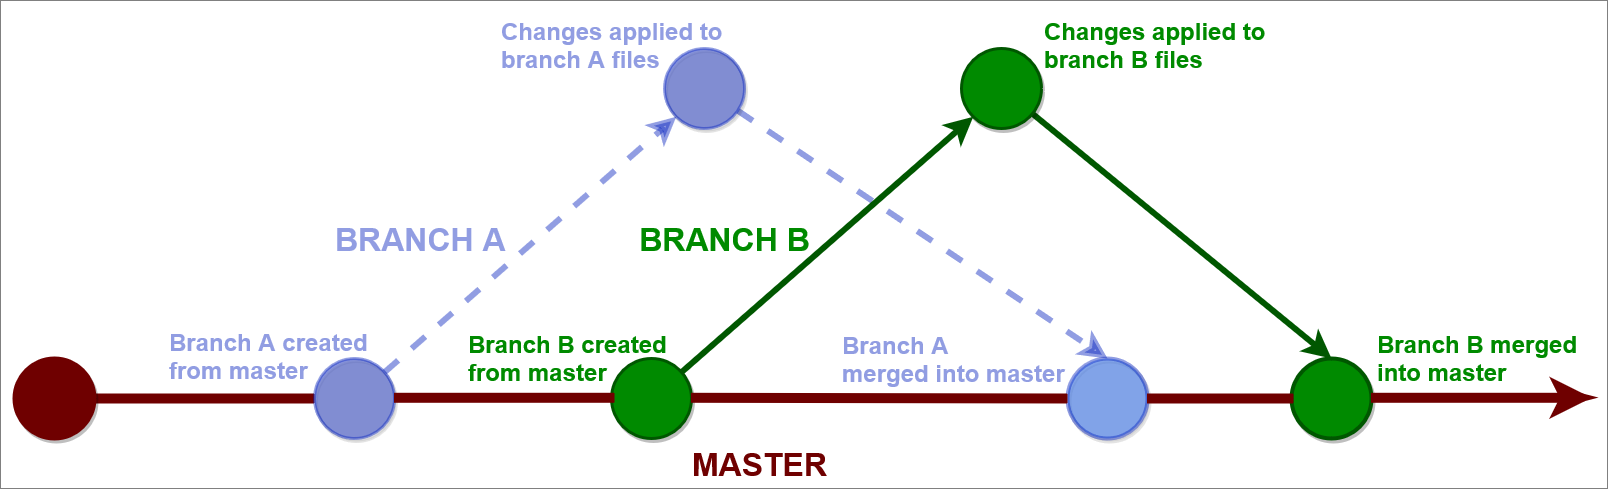

The diagram above was exported from draw.io. Its source (the exported page's mxGraphModel, read from the mxfile embedded in the PNG):
<mxGraphModel dx="2031" dy="1187" grid="1" gridSize="10" guides="1" tooltips="1" connect="1" arrows="1" fold="1" page="1" pageScale="1.5" pageWidth="1169" pageHeight="826" background="#ffffff" math="0" shadow="0">
  <root>
    <mxCell id="0" />
    <mxCell id="1" parent="0" />
    <mxCell id="2" style="edgeStyle=none;curved=1;html=1;startSize=10;endArrow=none;endFill=0;endSize=10;strokeColor=#6F0000;strokeWidth=10;fontSize=12;fillColor=#a20025;entryX=0;entryY=0.5;entryDx=0;entryDy=0;" edge="1" source="3" target="22" parent="1">
      <mxGeometry relative="1" as="geometry">
        <mxPoint x="1640" y="610" as="targetPoint" />
      </mxGeometry>
    </mxCell>
    <mxCell id="3" value="" style="ellipse;whiteSpace=wrap;html=1;rounded=0;shadow=1;strokeColor=#6F0000;strokeWidth=4;fontSize=30;align=center;fillColor=#6F0000;fontColor=#ffffff;" vertex="1" parent="1">
      <mxGeometry x="151" y="570" width="80" height="80" as="geometry" />
    </mxCell>
    <mxCell id="4" style="edgeStyle=none;curved=1;html=1;startSize=10;endFill=1;endSize=10;strokeWidth=6;fontSize=12;fillColor=#0050ef;strokeColor=#001DBC;dashed=1;entryX=0;entryY=1;entryDx=0;entryDy=0;textOpacity=50;opacity=43;" edge="1" source="22" target="7" parent="1">
      <mxGeometry relative="1" as="geometry" />
    </mxCell>
    <mxCell id="5" value="&lt;div align=&quot;left&quot;&gt;BRANCH A&lt;/div&gt;" style="text;html=1;resizable=0;points=[];align=left;verticalAlign=middle;labelBackgroundColor=none;fontSize=32;fontColor=#001DBC;fontStyle=1;textOpacity=43;" vertex="1" connectable="0" parent="4">
      <mxGeometry x="0.1672" y="-3" relative="1" as="geometry">
        <mxPoint x="-222.88" y="12.789999999999992" as="offset" />
      </mxGeometry>
    </mxCell>
    <mxCell id="6" style="edgeStyle=none;curved=1;html=1;startSize=10;endFill=1;endSize=10;strokeWidth=6;fontSize=12;fillColor=#0050ef;strokeColor=#001DBC;entryX=0.5;entryY=0;entryDx=0;entryDy=0;dashed=1;textOpacity=50;opacity=43;" edge="1" source="7" target="8" parent="1">
      <mxGeometry relative="1" as="geometry">
        <mxPoint x="1101" y="300.0000000000002" as="targetPoint" />
      </mxGeometry>
    </mxCell>
    <mxCell id="7" value="" style="ellipse;whiteSpace=wrap;html=1;rounded=0;shadow=1;strokeColor=#001DBC;strokeWidth=3;fontSize=30;align=center;fillColor=#001DBC;fontColor=#ffffff;textOpacity=50;opacity=43;" vertex="1" parent="1">
      <mxGeometry x="801" y="260" width="80" height="80" as="geometry" />
    </mxCell>
    <mxCell id="8" value="" style="ellipse;whiteSpace=wrap;html=1;rounded=0;shadow=1;strokeColor=#001DBC;strokeWidth=4;fontSize=30;align=center;fillColor=#0050ef;fontColor=#ffffff;opacity=43;" vertex="1" parent="1">
      <mxGeometry x="1204" y="570" width="80" height="80" as="geometry" />
    </mxCell>
    <mxCell id="9" value="MASTER" style="text;html=1;resizable=0;points=[];align=center;verticalAlign=middle;labelBackgroundColor=#ffffff;fontSize=32;fontColor=#6F0000;fontStyle=1" vertex="1" connectable="0" parent="1">
      <mxGeometry x="876.998571428571" y="700.0000000000002" as="geometry">
        <mxPoint x="18" y="-25" as="offset" />
      </mxGeometry>
    </mxCell>
    <mxCell id="10" style="edgeStyle=none;curved=1;html=1;startSize=10;endFill=1;endSize=10;strokeWidth=6;fontSize=12;fillColor=#008a00;strokeColor=#005700;entryX=0;entryY=1;entryDx=0;entryDy=0;fontColor=#67AB9F;" edge="1" source="12" target="15" parent="1">
      <mxGeometry relative="1" as="geometry" />
    </mxCell>
    <mxCell id="11" value="BRANCH B" style="text;html=1;resizable=0;points=[];align=center;verticalAlign=middle;labelBackgroundColor=none;fontSize=32;fontColor=#008A00;fontStyle=1" vertex="1" connectable="0" parent="10">
      <mxGeometry x="0.1672" y="-3" relative="1" as="geometry">
        <mxPoint x="-129.88" y="12.789999999999992" as="offset" />
      </mxGeometry>
    </mxCell>
    <mxCell id="12" value="" style="ellipse;whiteSpace=wrap;html=1;rounded=0;shadow=1;strokeColor=#005700;strokeWidth=3;fontSize=30;align=center;fillColor=#008a00;fontColor=#ffffff;" vertex="1" parent="1">
      <mxGeometry x="748" y="570" width="80" height="80" as="geometry" />
    </mxCell>
    <mxCell id="13" style="edgeStyle=none;curved=1;html=1;startSize=10;endFill=1;endSize=10;strokeWidth=6;fontSize=12;fillColor=#008a00;strokeColor=#005700;entryX=0.5;entryY=0;entryDx=0;entryDy=0;fontColor=#67AB9F;" edge="1" source="15" target="16" parent="1">
      <mxGeometry relative="1" as="geometry">
        <mxPoint x="1398" y="300.0000000000002" as="targetPoint" />
      </mxGeometry>
    </mxCell>
    <mxCell id="14" value="&lt;div align=&quot;left&quot;&gt;Changes applied to&lt;/div&gt;&lt;div align=&quot;left&quot;&gt;branch B files&lt;br&gt;&lt;/div&gt;" style="text;html=1;resizable=0;points=[];align=left;verticalAlign=middle;labelBackgroundColor=none;fontSize=24;fontStyle=1;fontColor=#008A00;" vertex="1" connectable="0" parent="13">
      <mxGeometry x="-0.0727" y="-5" relative="1" as="geometry">
        <mxPoint x="-125.03" y="-186.23" as="offset" />
      </mxGeometry>
    </mxCell>
    <mxCell id="15" value="" style="ellipse;whiteSpace=wrap;html=1;rounded=0;shadow=1;strokeColor=#005700;strokeWidth=3;fontSize=30;align=center;fillColor=#008a00;fontColor=#ffffff;" vertex="1" parent="1">
      <mxGeometry x="1098" y="260" width="80" height="80" as="geometry" />
    </mxCell>
    <mxCell id="16" value="" style="ellipse;whiteSpace=wrap;html=1;rounded=0;shadow=1;strokeColor=#005700;strokeWidth=4;fontSize=30;align=center;fillColor=#008a00;fontColor=#ffffff;" vertex="1" parent="1">
      <mxGeometry x="1428" y="570" width="80" height="80" as="geometry" />
    </mxCell>
    <mxCell id="17" value="&lt;div align=&quot;left&quot;&gt;&lt;b&gt;Branch B merged&lt;/b&gt;&lt;/div&gt;&lt;div align=&quot;left&quot;&gt;&lt;b&gt;into master&lt;/b&gt;&lt;/div&gt;" style="text;html=1;resizable=0;points=[];align=left;verticalAlign=middle;labelBackgroundColor=none;fontSize=24;fontColor=#008A00;" vertex="1" connectable="0" parent="1">
      <mxGeometry x="1668.003014385382" y="772.0032651896554" as="geometry">
        <mxPoint x="-156.03" y="-202.23" as="offset" />
      </mxGeometry>
    </mxCell>
    <mxCell id="18" value="&lt;div align=&quot;left&quot;&gt;Branch A created&lt;/div&gt;&lt;div align=&quot;left&quot;&gt;from master&lt;br&gt;&lt;/div&gt;" style="text;html=1;resizable=0;points=[];align=left;verticalAlign=middle;labelBackgroundColor=none;fontSize=24;fontStyle=1;fontColor=#001DBC;textOpacity=43;" vertex="1" connectable="0" parent="1">
      <mxGeometry x="420.0030143853819" y="720.0032651896554" as="geometry">
        <mxPoint x="-116.03" y="-152.23" as="offset" />
      </mxGeometry>
    </mxCell>
    <mxCell id="19" value="&lt;div align=&quot;left&quot;&gt;Branch B created&lt;/div&gt;&lt;div align=&quot;left&quot;&gt;from master&lt;br&gt;&lt;/div&gt;" style="text;html=1;resizable=0;points=[];align=left;verticalAlign=middle;labelBackgroundColor=none;fontSize=24;fontStyle=1;fontColor=#008A00;" vertex="1" connectable="0" parent="1">
      <mxGeometry x="719.0030143853819" y="722.0032651896554" as="geometry">
        <mxPoint x="-116.03" y="-152.23" as="offset" />
      </mxGeometry>
    </mxCell>
    <mxCell id="20" value="&lt;div align=&quot;left&quot;&gt;Changes applied to&lt;/div&gt;&lt;div align=&quot;left&quot;&gt;branch A files&lt;br&gt;&lt;/div&gt;" style="text;html=1;resizable=0;points=[];align=left;verticalAlign=middle;labelBackgroundColor=none;fontSize=24;fontStyle=1;fontColor=#001DBC;textOpacity=43;" vertex="1" connectable="0" parent="1">
      <mxGeometry x="753.0030143853819" y="415.0032651896554" as="geometry">
        <mxPoint x="-117.03" y="-158.23" as="offset" />
      </mxGeometry>
    </mxCell>
    <mxCell id="21" value="&lt;div align=&quot;left&quot;&gt;&lt;b&gt;Branch A&lt;/b&gt;&lt;/div&gt;&lt;div align=&quot;left&quot;&gt;&lt;b&gt;merged into master&lt;/b&gt;&lt;/div&gt;" style="text;html=1;resizable=0;points=[];align=left;verticalAlign=middle;labelBackgroundColor=none;fontSize=24;fontColor=#001DBC;textOpacity=43;" vertex="1" connectable="0" parent="1">
      <mxGeometry x="1133.003014385382" y="773.0032651896554" as="geometry">
        <mxPoint x="-156.03" y="-202.23" as="offset" />
      </mxGeometry>
    </mxCell>
    <mxCell id="22" value="" style="ellipse;whiteSpace=wrap;html=1;rounded=0;shadow=1;strokeColor=#001DBC;strokeWidth=3;fontSize=30;align=center;fillColor=#001DBC;fontColor=#ffffff;textOpacity=50;opacity=43;" vertex="1" parent="1">
      <mxGeometry x="451" y="570" width="80" height="80" as="geometry" />
    </mxCell>
    <mxCell id="23" style="edgeStyle=none;curved=1;html=1;startSize=10;endArrow=classic;endFill=1;endSize=10;strokeColor=#6F0000;strokeWidth=10;fontSize=12;fillColor=#a20025;entryX=0;entryY=0.5;entryDx=0;entryDy=0;" edge="1" parent="1">
      <mxGeometry relative="1" as="geometry">
        <mxPoint x="1508" y="609.2899999999997" as="sourcePoint" />
        <mxPoint x="1728" y="609.2899999999997" as="targetPoint" />
      </mxGeometry>
    </mxCell>
    <mxCell id="24" style="edgeStyle=none;curved=1;html=1;startSize=10;endArrow=none;endFill=0;endSize=10;strokeColor=#6F0000;strokeWidth=10;fontSize=12;fillColor=#a20025;entryX=0;entryY=0.5;entryDx=0;entryDy=0;" edge="1" parent="1">
      <mxGeometry relative="1" as="geometry">
        <mxPoint x="531" y="609.2899999999997" as="sourcePoint" />
        <mxPoint x="751" y="609.2899999999997" as="targetPoint" />
      </mxGeometry>
    </mxCell>
    <mxCell id="25" style="edgeStyle=none;curved=1;html=1;startSize=10;endArrow=none;endFill=0;endSize=10;strokeColor=#6F0000;strokeWidth=10;fontSize=12;fillColor=#a20025;entryX=0;entryY=0.5;entryDx=0;entryDy=0;" edge="1" target="8" parent="1">
      <mxGeometry relative="1" as="geometry">
        <mxPoint x="828" y="609.2899999999997" as="sourcePoint" />
        <mxPoint x="1048" y="609.2899999999997" as="targetPoint" />
      </mxGeometry>
    </mxCell>
    <mxCell id="26" style="edgeStyle=none;curved=1;html=1;startSize=10;endArrow=none;endFill=0;endSize=10;strokeColor=#6F0000;strokeWidth=10;fontSize=12;fillColor=#a20025;exitX=1;exitY=0.5;exitDx=0;exitDy=0;" edge="1" source="8" parent="1">
      <mxGeometry relative="1" as="geometry">
        <mxPoint x="1138" y="609.2899999999997" as="sourcePoint" />
        <mxPoint x="1430" y="610" as="targetPoint" />
      </mxGeometry>
    </mxCell>
  </root>
</mxGraphModel>